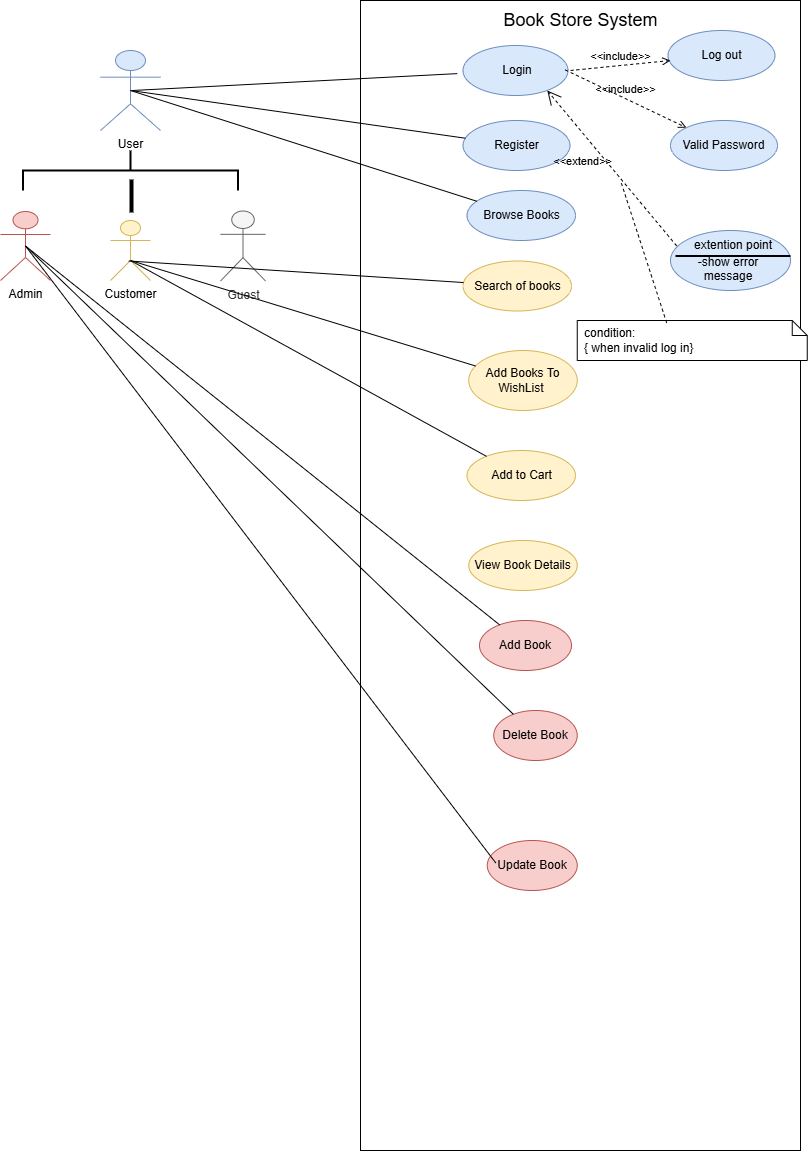

The diagram above was exported from draw.io. Its source (the exported page's mxGraphModel, read from the mxfile embedded in the PNG):
<mxGraphModel dx="1025" dy="564" grid="1" gridSize="10" guides="1" tooltips="1" connect="1" arrows="1" fold="1" page="1" pageScale="1" pageWidth="850" pageHeight="1100" background="#ffffff" math="0" shadow="0">
  <root>
    <mxCell id="0" />
    <mxCell id="1" parent="0" />
    <mxCell id="7FelH_lqu6WwDFARAEXN-38" value="" style="rounded=0;whiteSpace=wrap;html=1;fontStyle=1" parent="1" vertex="1">
      <mxGeometry x="360" y="30" width="440" height="1150" as="geometry" />
    </mxCell>
    <mxCell id="7FelH_lqu6WwDFARAEXN-39" value="User" style="shape=umlActor;verticalLabelPosition=bottom;verticalAlign=top;html=1;outlineConnect=0;fillColor=#dae8fc;strokeColor=#6c8ebf;" parent="1" vertex="1">
      <mxGeometry x="100" y="80" width="60" height="80" as="geometry" />
    </mxCell>
    <mxCell id="7FelH_lqu6WwDFARAEXN-40" value="" style="strokeWidth=2;html=1;shape=mxgraph.flowchart.annotation_2;align=left;labelPosition=right;pointerEvents=1;rotation=90;" parent="1" vertex="1">
      <mxGeometry x="110" y="92.5" width="40" height="215" as="geometry" />
    </mxCell>
    <mxCell id="7FelH_lqu6WwDFARAEXN-41" value="Customer" style="shape=umlActor;verticalLabelPosition=bottom;verticalAlign=top;html=1;outlineConnect=0;fillColor=#fff2cc;strokeColor=#d6b656;" parent="1" vertex="1">
      <mxGeometry x="110" y="250" width="40" height="60" as="geometry" />
    </mxCell>
    <mxCell id="7FelH_lqu6WwDFARAEXN-42" value="Guest" style="shape=umlActor;verticalLabelPosition=bottom;verticalAlign=top;html=1;outlineConnect=0;fillColor=#f5f5f5;strokeColor=#666666;fontColor=#333333;" parent="1" vertex="1">
      <mxGeometry x="220" y="240.5" width="45" height="70" as="geometry" />
    </mxCell>
    <mxCell id="7FelH_lqu6WwDFARAEXN-43" value="&lt;font style=&quot;font-size: 18px;&quot;&gt;Book Store System&lt;/font&gt;" style="text;html=1;align=center;verticalAlign=middle;whiteSpace=wrap;rounded=0;" parent="1" vertex="1">
      <mxGeometry x="492.5" y="40" width="175" height="20" as="geometry" />
    </mxCell>
    <mxCell id="7FelH_lqu6WwDFARAEXN-44" value="" style="ellipse;whiteSpace=wrap;html=1;fillColor=#dae8fc;strokeColor=#6c8ebf;" parent="1" vertex="1">
      <mxGeometry x="462.5" y="75" width="105" height="50" as="geometry" />
    </mxCell>
    <mxCell id="7FelH_lqu6WwDFARAEXN-45" value="Login" style="text;html=1;align=center;verticalAlign=middle;whiteSpace=wrap;rounded=0;" parent="1" vertex="1">
      <mxGeometry x="456.75" y="80" width="120" height="40" as="geometry" />
    </mxCell>
    <mxCell id="7FelH_lqu6WwDFARAEXN-46" value="&lt;div style=&quot;text-align: center;&quot;&gt;&lt;span style=&quot;text-align: start; background-color: transparent;&quot;&gt;Register&lt;/span&gt;&lt;span style=&quot;color: rgba(0, 0, 0, 0); font-family: monospace; font-size: 0px; text-align: start; text-wrap-mode: nowrap; background-color: transparent;&quot;&gt;%3CmxGraphModel%3E%3Croot%3E%3CmxCell%20id%3D%220%22%2F%3E%3CmxCell%20id%3D%221%22%20parent%3D%220%22%2F%3E%3CmxCell%20id%3D%222%22%20value%3D%22Book%20Store%20System%22%20style%3D%22text%3Bhtml%3D1%3Balign%3Dcenter%3BverticalAlign%3Dmiddle%3BwhiteSpace%3Dwrap%3Brounded%3D0%3B%22%20vertex%3D%221%22%20parent%3D%221%22%3E%3CmxGeometry%20x%3D%22365%22%20y%3D%2240%22%20width%3D%22120%22%20height%3D%2220%22%20as%3D%22geometry%22%2F%3E%3C%2FmxCell%3E%3C%2Froot%3E%3C%2FmxGraphModel%3E&lt;/span&gt;&lt;/div&gt;" style="ellipse;whiteSpace=wrap;html=1;fillColor=#dae8fc;strokeColor=#6c8ebf;" parent="1" vertex="1">
      <mxGeometry x="462.5" y="150" width="107" height="50" as="geometry" />
    </mxCell>
    <mxCell id="7FelH_lqu6WwDFARAEXN-47" value="Browse Books" style="ellipse;whiteSpace=wrap;html=1;fillColor=#dae8fc;strokeColor=#6c8ebf;" parent="1" vertex="1">
      <mxGeometry x="466.5" y="220" width="108.5" height="50" as="geometry" />
    </mxCell>
    <mxCell id="7FelH_lqu6WwDFARAEXN-48" value="Add Books To WishList&amp;nbsp;" style="ellipse;whiteSpace=wrap;html=1;fillColor=#fff2cc;strokeColor=#d6b656;" parent="1" vertex="1">
      <mxGeometry x="468.25" y="380" width="108.5" height="60" as="geometry" />
    </mxCell>
    <mxCell id="7FelH_lqu6WwDFARAEXN-49" value="Search of books" style="ellipse;whiteSpace=wrap;html=1;fillColor=#fff2cc;strokeColor=#d6b656;" parent="1" vertex="1">
      <mxGeometry x="462.5" y="290.5" width="108.5" height="50" as="geometry" />
    </mxCell>
    <mxCell id="7FelH_lqu6WwDFARAEXN-51" value="Add to Cart" style="ellipse;whiteSpace=wrap;html=1;fillColor=#fff2cc;strokeColor=#d6b656;" parent="1" vertex="1">
      <mxGeometry x="466.5" y="480" width="108.5" height="50" as="geometry" />
    </mxCell>
    <mxCell id="7FelH_lqu6WwDFARAEXN-57" value="" style="html=1;points=[];perimeter=orthogonalPerimeter;fillColor=strokeColor;strokeWidth=2;" parent="1" vertex="1">
      <mxGeometry x="130" y="210" width="2" height="31" as="geometry" />
    </mxCell>
    <mxCell id="7FelH_lqu6WwDFARAEXN-58" value="Admin" style="shape=umlActor;verticalLabelPosition=bottom;verticalAlign=top;html=1;outlineConnect=0;fillColor=#f8cecc;strokeColor=#b85450;" parent="1" vertex="1">
      <mxGeometry y="241" width="50" height="69" as="geometry" />
    </mxCell>
    <mxCell id="7FelH_lqu6WwDFARAEXN-74" value="" style="endArrow=none;html=1;rounded=0;" parent="1" target="7FelH_lqu6WwDFARAEXN-45" edge="1">
      <mxGeometry width="50" height="50" relative="1" as="geometry">
        <mxPoint x="132" y="120" as="sourcePoint" />
        <mxPoint x="182" y="70" as="targetPoint" />
      </mxGeometry>
    </mxCell>
    <mxCell id="7FelH_lqu6WwDFARAEXN-75" value="" style="endArrow=none;html=1;rounded=0;exitX=0.5;exitY=0.5;exitDx=0;exitDy=0;exitPerimeter=0;" parent="1" source="7FelH_lqu6WwDFARAEXN-39" target="7FelH_lqu6WwDFARAEXN-46" edge="1">
      <mxGeometry width="50" height="50" relative="1" as="geometry">
        <mxPoint x="142" y="130" as="sourcePoint" />
        <mxPoint x="467" y="113" as="targetPoint" />
      </mxGeometry>
    </mxCell>
    <mxCell id="7FelH_lqu6WwDFARAEXN-76" value="" style="endArrow=none;html=1;rounded=0;exitX=0.5;exitY=0.5;exitDx=0;exitDy=0;exitPerimeter=0;" parent="1" source="7FelH_lqu6WwDFARAEXN-39" target="7FelH_lqu6WwDFARAEXN-47" edge="1">
      <mxGeometry width="50" height="50" relative="1" as="geometry">
        <mxPoint x="140" y="130" as="sourcePoint" />
        <mxPoint x="475" y="178" as="targetPoint" />
      </mxGeometry>
    </mxCell>
    <mxCell id="7FelH_lqu6WwDFARAEXN-80" value="Update Book" style="ellipse;whiteSpace=wrap;html=1;fillColor=#f8cecc;strokeColor=#b85450;" parent="1" vertex="1">
      <mxGeometry x="486.75" y="870" width="90" height="50" as="geometry" />
    </mxCell>
    <mxCell id="7FelH_lqu6WwDFARAEXN-81" value="Delete Book" style="ellipse;whiteSpace=wrap;html=1;fillColor=#f8cecc;strokeColor=#b85450;" parent="1" vertex="1">
      <mxGeometry x="493.25" y="740" width="83.5" height="50" as="geometry" />
    </mxCell>
    <mxCell id="7FelH_lqu6WwDFARAEXN-82" value="Add Book" style="ellipse;whiteSpace=wrap;html=1;fillColor=#f8cecc;strokeColor=#b85450;" parent="1" vertex="1">
      <mxGeometry x="479" y="650" width="92" height="50" as="geometry" />
    </mxCell>
    <mxCell id="7FelH_lqu6WwDFARAEXN-83" value="" style="endArrow=none;html=1;rounded=0;exitX=0.5;exitY=0.5;exitDx=0;exitDy=0;exitPerimeter=0;" parent="1" target="7FelH_lqu6WwDFARAEXN-49" edge="1">
      <mxGeometry width="50" height="50" relative="1" as="geometry">
        <mxPoint x="128.25" y="290.5" as="sourcePoint" />
        <mxPoint x="463.25" y="391.5" as="targetPoint" />
      </mxGeometry>
    </mxCell>
    <mxCell id="7FelH_lqu6WwDFARAEXN-84" value="" style="endArrow=none;html=1;rounded=0;" parent="1" target="7FelH_lqu6WwDFARAEXN-48" edge="1">
      <mxGeometry width="50" height="50" relative="1" as="geometry">
        <mxPoint x="130" y="290" as="sourcePoint" />
        <mxPoint x="473" y="322" as="targetPoint" />
      </mxGeometry>
    </mxCell>
    <mxCell id="7FelH_lqu6WwDFARAEXN-85" value="" style="endArrow=none;html=1;rounded=0;" parent="1" target="7FelH_lqu6WwDFARAEXN-51" edge="1">
      <mxGeometry width="50" height="50" relative="1" as="geometry">
        <mxPoint x="130" y="290" as="sourcePoint" />
        <mxPoint x="485" y="405" as="targetPoint" />
      </mxGeometry>
    </mxCell>
    <mxCell id="7FelH_lqu6WwDFARAEXN-86" value="" style="endArrow=none;html=1;rounded=0;exitX=0.5;exitY=0.5;exitDx=0;exitDy=0;exitPerimeter=0;" parent="1" source="7FelH_lqu6WwDFARAEXN-58" edge="1">
      <mxGeometry width="50" height="50" relative="1" as="geometry">
        <mxPoint x="20" y="284" as="sourcePoint" />
        <mxPoint x="495.26546622719115" y="892.413726199595" as="targetPoint" />
      </mxGeometry>
    </mxCell>
    <mxCell id="7FelH_lqu6WwDFARAEXN-90" value="View Book Details" style="ellipse;whiteSpace=wrap;html=1;fillColor=#fff2cc;strokeColor=#d6b656;" parent="1" vertex="1">
      <mxGeometry x="468.25" y="570" width="108.5" height="50" as="geometry" />
    </mxCell>
    <mxCell id="7FelH_lqu6WwDFARAEXN-93" value="&amp;lt;&amp;lt;include&amp;gt;&amp;gt;" style="html=1;verticalAlign=bottom;labelBackgroundColor=none;endArrow=open;endFill=0;dashed=1;rounded=0;" parent="1" target="7FelH_lqu6WwDFARAEXN-94" edge="1">
      <mxGeometry width="160" relative="1" as="geometry">
        <mxPoint x="564.75" y="99.44" as="sourcePoint" />
        <mxPoint x="730" y="100" as="targetPoint" />
      </mxGeometry>
    </mxCell>
    <mxCell id="7FelH_lqu6WwDFARAEXN-94" value="&lt;div style=&quot;text-align: start;&quot;&gt;Valid Password&lt;/div&gt;" style="ellipse;whiteSpace=wrap;html=1;fillColor=#dae8fc;strokeColor=#6c8ebf;" parent="1" vertex="1">
      <mxGeometry x="670" y="150" width="107" height="50" as="geometry" />
    </mxCell>
    <mxCell id="7FelH_lqu6WwDFARAEXN-96" value="condition:&#10;{ when invalid log in}" style="shape=note;size=15;spacingLeft=5;align=left;whiteSpace=wrap;" parent="1" vertex="1">
      <mxGeometry x="576.75" y="350" width="230" height="40" as="geometry" />
    </mxCell>
    <mxCell id="7FelH_lqu6WwDFARAEXN-97" value="&amp;lt;&amp;lt;extend&amp;gt;&amp;gt;" style="align=right;html=1;verticalAlign=bottom;rounded=0;labelBackgroundColor=none;endArrow=open;endSize=12;dashed=1;entryX=0.75;entryY=1;entryDx=0;entryDy=0;" parent="1" target="7FelH_lqu6WwDFARAEXN-45" edge="1">
      <mxGeometry relative="1" as="geometry">
        <mxPoint x="598.5" y="280" as="targetPoint" />
        <mxPoint x="680" y="280" as="sourcePoint" />
      </mxGeometry>
    </mxCell>
    <mxCell id="7FelH_lqu6WwDFARAEXN-98" value="" style="edgeStyle=none;html=1;endArrow=none;rounded=0;labelBackgroundColor=none;dashed=1;exitX=0.389;exitY=0.062;exitDx=0;exitDy=0;exitPerimeter=0;" parent="1" source="7FelH_lqu6WwDFARAEXN-96" edge="1">
      <mxGeometry relative="1" as="geometry">
        <mxPoint x="620" y="210" as="targetPoint" />
      </mxGeometry>
    </mxCell>
    <mxCell id="7FelH_lqu6WwDFARAEXN-99" value="" style="ellipse;whiteSpace=wrap;html=1;fillColor=#dae8fc;strokeColor=#6c8ebf;" parent="1" vertex="1">
      <mxGeometry x="670" y="260" width="120" height="60" as="geometry" />
    </mxCell>
    <mxCell id="7FelH_lqu6WwDFARAEXN-100" value="" style="line;strokeWidth=2;html=1;" parent="1" vertex="1">
      <mxGeometry x="675" y="280.5" width="115" height="10" as="geometry" />
    </mxCell>
    <mxCell id="7FelH_lqu6WwDFARAEXN-101" value="extention point" style="text;html=1;align=center;verticalAlign=middle;whiteSpace=wrap;rounded=0;" parent="1" vertex="1">
      <mxGeometry x="677.5" y="260" width="110" height="30" as="geometry" />
    </mxCell>
    <mxCell id="7FelH_lqu6WwDFARAEXN-102" value="&lt;div&gt;-show error message&lt;/div&gt;&lt;div&gt;&lt;br&gt;&lt;/div&gt;" style="text;html=1;align=center;verticalAlign=middle;whiteSpace=wrap;rounded=0;" parent="1" vertex="1">
      <mxGeometry x="677.5" y="290.5" width="100" height="30" as="geometry" />
    </mxCell>
    <mxCell id="7FelH_lqu6WwDFARAEXN-103" value="&lt;div style=&quot;text-align: start;&quot;&gt;Log out&lt;/div&gt;" style="ellipse;whiteSpace=wrap;html=1;fillColor=#dae8fc;strokeColor=#6c8ebf;" parent="1" vertex="1">
      <mxGeometry x="667.5" y="60" width="107" height="50" as="geometry" />
    </mxCell>
    <mxCell id="7FelH_lqu6WwDFARAEXN-104" value="&amp;lt;&amp;lt;include&amp;gt;&amp;gt;" style="html=1;verticalAlign=bottom;labelBackgroundColor=none;endArrow=open;endFill=0;dashed=1;rounded=0;" parent="1" edge="1">
      <mxGeometry width="160" relative="1" as="geometry">
        <mxPoint x="570" y="100" as="sourcePoint" />
        <mxPoint x="670" y="90" as="targetPoint" />
      </mxGeometry>
    </mxCell>
    <mxCell id="tbvXLXN9QLclnwnKG_JK-1" value="" style="endArrow=none;html=1;rounded=0;exitX=0.5;exitY=0.5;exitDx=0;exitDy=0;exitPerimeter=0;" parent="1" source="7FelH_lqu6WwDFARAEXN-58" target="7FelH_lqu6WwDFARAEXN-81" edge="1">
      <mxGeometry width="50" height="50" relative="1" as="geometry">
        <mxPoint x="35" y="286" as="sourcePoint" />
        <mxPoint x="505.26546622719115" y="902.413726199595" as="targetPoint" />
      </mxGeometry>
    </mxCell>
    <mxCell id="tbvXLXN9QLclnwnKG_JK-2" value="" style="endArrow=none;html=1;rounded=0;exitX=0.5;exitY=0.5;exitDx=0;exitDy=0;exitPerimeter=0;" parent="1" source="7FelH_lqu6WwDFARAEXN-58" target="7FelH_lqu6WwDFARAEXN-82" edge="1">
      <mxGeometry width="50" height="50" relative="1" as="geometry">
        <mxPoint x="7.369999999999997" y="242" as="sourcePoint" />
        <mxPoint x="477.63546622719116" y="858.413726199595" as="targetPoint" />
      </mxGeometry>
    </mxCell>
  </root>
</mxGraphModel>